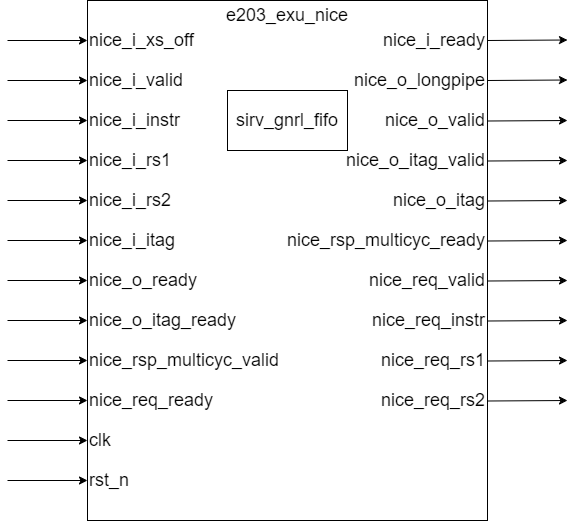

The diagram above was exported from draw.io. Its source (the exported page's mxGraphModel, read from the mxfile embedded in the PNG):
<mxGraphModel dx="796" dy="1190" grid="1" gridSize="10" guides="1" tooltips="1" connect="1" arrows="1" fold="1" page="1" pageScale="1" pageWidth="827" pageHeight="1169" math="0" shadow="0">
  <root>
    <mxCell id="0" />
    <mxCell id="1" parent="0" />
    <mxCell id="_3a8YiENMzKRKPIrLzeu-1" value="" style="rounded=0;whiteSpace=wrap;html=1;" parent="1" vertex="1">
      <mxGeometry x="360" y="440" width="400" height="520" as="geometry" />
    </mxCell>
    <mxCell id="_3a8YiENMzKRKPIrLzeu-9" value="" style="endArrow=classic;html=1;rounded=0;" parent="1" edge="1">
      <mxGeometry width="50" height="50" relative="1" as="geometry">
        <mxPoint x="280" y="480" as="sourcePoint" />
        <mxPoint x="360" y="480" as="targetPoint" />
      </mxGeometry>
    </mxCell>
    <mxCell id="_3a8YiENMzKRKPIrLzeu-17" value="&lt;span style=&quot;font-size: 18px;&quot;&gt;nice_i_xs_off&lt;/span&gt;" style="text;html=1;align=left;verticalAlign=middle;whiteSpace=wrap;rounded=0;" parent="1" vertex="1">
      <mxGeometry x="360" y="460" width="200" height="40" as="geometry" />
    </mxCell>
    <mxCell id="_3a8YiENMzKRKPIrLzeu-25" value="&lt;span style=&quot;font-size: 18px;&quot;&gt;nice_i_ready&lt;/span&gt;" style="text;html=1;align=right;verticalAlign=middle;whiteSpace=wrap;rounded=0;" parent="1" vertex="1">
      <mxGeometry x="560" y="460" width="200" height="40" as="geometry" />
    </mxCell>
    <mxCell id="_3a8YiENMzKRKPIrLzeu-26" value="" style="endArrow=classic;html=1;rounded=0;exitX=1;exitY=0.5;exitDx=0;exitDy=0;" parent="1" source="_3a8YiENMzKRKPIrLzeu-25" edge="1">
      <mxGeometry width="50" height="50" relative="1" as="geometry">
        <mxPoint x="920" y="480" as="sourcePoint" />
        <mxPoint x="840" y="479.5" as="targetPoint" />
      </mxGeometry>
    </mxCell>
    <mxCell id="_3a8YiENMzKRKPIrLzeu-27" value="" style="endArrow=classic;html=1;rounded=0;" parent="1" edge="1">
      <mxGeometry width="50" height="50" relative="1" as="geometry">
        <mxPoint x="280" y="520" as="sourcePoint" />
        <mxPoint x="360" y="520" as="targetPoint" />
      </mxGeometry>
    </mxCell>
    <mxCell id="_3a8YiENMzKRKPIrLzeu-28" value="&lt;span style=&quot;font-size: 18px;&quot;&gt;nice_i_valid&lt;/span&gt;" style="text;html=1;align=left;verticalAlign=middle;whiteSpace=wrap;rounded=0;" parent="1" vertex="1">
      <mxGeometry x="360" y="500" width="200" height="40" as="geometry" />
    </mxCell>
    <mxCell id="_3a8YiENMzKRKPIrLzeu-29" value="&lt;span style=&quot;font-size: 18px;&quot;&gt;nice_o_longpipe&lt;/span&gt;" style="text;html=1;align=right;verticalAlign=middle;whiteSpace=wrap;rounded=0;" parent="1" vertex="1">
      <mxGeometry x="560" y="500" width="200" height="40" as="geometry" />
    </mxCell>
    <mxCell id="_3a8YiENMzKRKPIrLzeu-31" value="" style="endArrow=classic;html=1;rounded=0;" parent="1" edge="1">
      <mxGeometry width="50" height="50" relative="1" as="geometry">
        <mxPoint x="280" y="560" as="sourcePoint" />
        <mxPoint x="360" y="560" as="targetPoint" />
      </mxGeometry>
    </mxCell>
    <mxCell id="_3a8YiENMzKRKPIrLzeu-32" value="&lt;span style=&quot;font-size: 18px;&quot;&gt;nice_i_instr&lt;/span&gt;" style="text;html=1;align=left;verticalAlign=middle;whiteSpace=wrap;rounded=0;" parent="1" vertex="1">
      <mxGeometry x="360" y="540" width="200" height="40" as="geometry" />
    </mxCell>
    <mxCell id="_3a8YiENMzKRKPIrLzeu-33" value="&lt;span style=&quot;font-size: 18px;&quot;&gt;nice_o_valid&lt;/span&gt;" style="text;html=1;align=right;verticalAlign=middle;whiteSpace=wrap;rounded=0;" parent="1" vertex="1">
      <mxGeometry x="560" y="540" width="200" height="40" as="geometry" />
    </mxCell>
    <mxCell id="_3a8YiENMzKRKPIrLzeu-35" value="" style="endArrow=classic;html=1;rounded=0;" parent="1" edge="1">
      <mxGeometry width="50" height="50" relative="1" as="geometry">
        <mxPoint x="280" y="600" as="sourcePoint" />
        <mxPoint x="360" y="600" as="targetPoint" />
      </mxGeometry>
    </mxCell>
    <mxCell id="_3a8YiENMzKRKPIrLzeu-36" value="&lt;span style=&quot;font-size: 18px;&quot;&gt;nice_i_rs1&lt;/span&gt;" style="text;html=1;align=left;verticalAlign=middle;whiteSpace=wrap;rounded=0;" parent="1" vertex="1">
      <mxGeometry x="360" y="580" width="200" height="40" as="geometry" />
    </mxCell>
    <mxCell id="_3a8YiENMzKRKPIrLzeu-37" value="&lt;span style=&quot;font-size: 18px;&quot;&gt;nice_o_itag_valid&lt;/span&gt;" style="text;html=1;align=right;verticalAlign=middle;whiteSpace=wrap;rounded=0;" parent="1" vertex="1">
      <mxGeometry x="560" y="580" width="200" height="40" as="geometry" />
    </mxCell>
    <mxCell id="_3a8YiENMzKRKPIrLzeu-39" value="" style="endArrow=classic;html=1;rounded=0;" parent="1" edge="1">
      <mxGeometry width="50" height="50" relative="1" as="geometry">
        <mxPoint x="280" y="640" as="sourcePoint" />
        <mxPoint x="360" y="640" as="targetPoint" />
      </mxGeometry>
    </mxCell>
    <mxCell id="_3a8YiENMzKRKPIrLzeu-40" value="&lt;span style=&quot;font-size: 18px;&quot;&gt;nice_i_rs2&lt;/span&gt;" style="text;html=1;align=left;verticalAlign=middle;whiteSpace=wrap;rounded=0;" parent="1" vertex="1">
      <mxGeometry x="360" y="620" width="200" height="40" as="geometry" />
    </mxCell>
    <mxCell id="_3a8YiENMzKRKPIrLzeu-41" value="&lt;span style=&quot;font-size: 18px;&quot;&gt;nice_o_itag&lt;/span&gt;" style="text;html=1;align=right;verticalAlign=middle;whiteSpace=wrap;rounded=0;" parent="1" vertex="1">
      <mxGeometry x="560" y="620" width="200" height="40" as="geometry" />
    </mxCell>
    <mxCell id="_3a8YiENMzKRKPIrLzeu-43" value="" style="endArrow=classic;html=1;rounded=0;" parent="1" edge="1">
      <mxGeometry width="50" height="50" relative="1" as="geometry">
        <mxPoint x="280" y="680" as="sourcePoint" />
        <mxPoint x="360" y="680" as="targetPoint" />
      </mxGeometry>
    </mxCell>
    <mxCell id="_3a8YiENMzKRKPIrLzeu-44" value="&lt;span style=&quot;font-size: 18px;&quot;&gt;nice_i_itag&lt;/span&gt;" style="text;html=1;align=left;verticalAlign=middle;whiteSpace=wrap;rounded=0;" parent="1" vertex="1">
      <mxGeometry x="360" y="660" width="200" height="40" as="geometry" />
    </mxCell>
    <mxCell id="_3a8YiENMzKRKPIrLzeu-45" value="&lt;span style=&quot;font-size: 18px;&quot;&gt;nice_rsp_multicyc_ready&lt;/span&gt;" style="text;html=1;align=right;verticalAlign=middle;whiteSpace=wrap;rounded=0;" parent="1" vertex="1">
      <mxGeometry x="560" y="660" width="200" height="40" as="geometry" />
    </mxCell>
    <mxCell id="_3a8YiENMzKRKPIrLzeu-47" value="" style="endArrow=classic;html=1;rounded=0;" parent="1" edge="1">
      <mxGeometry width="50" height="50" relative="1" as="geometry">
        <mxPoint x="280" y="720" as="sourcePoint" />
        <mxPoint x="360" y="720" as="targetPoint" />
      </mxGeometry>
    </mxCell>
    <mxCell id="_3a8YiENMzKRKPIrLzeu-48" value="&lt;span style=&quot;font-size: 18px;&quot;&gt;nice_o_ready&lt;/span&gt;" style="text;html=1;align=left;verticalAlign=middle;whiteSpace=wrap;rounded=0;" parent="1" vertex="1">
      <mxGeometry x="360" y="700" width="200" height="40" as="geometry" />
    </mxCell>
    <mxCell id="_3a8YiENMzKRKPIrLzeu-49" value="&lt;span style=&quot;font-size: 18px;&quot;&gt;nice_req_valid&lt;/span&gt;" style="text;html=1;align=right;verticalAlign=middle;whiteSpace=wrap;rounded=0;" parent="1" vertex="1">
      <mxGeometry x="560" y="700" width="200" height="40" as="geometry" />
    </mxCell>
    <mxCell id="_3a8YiENMzKRKPIrLzeu-51" value="" style="endArrow=classic;html=1;rounded=0;" parent="1" edge="1">
      <mxGeometry width="50" height="50" relative="1" as="geometry">
        <mxPoint x="280" y="760" as="sourcePoint" />
        <mxPoint x="360" y="760" as="targetPoint" />
      </mxGeometry>
    </mxCell>
    <mxCell id="_3a8YiENMzKRKPIrLzeu-52" value="&lt;span style=&quot;font-size: 18px;&quot;&gt;nice_o_itag_ready&lt;/span&gt;" style="text;html=1;align=left;verticalAlign=middle;whiteSpace=wrap;rounded=0;" parent="1" vertex="1">
      <mxGeometry x="360" y="740" width="200" height="40" as="geometry" />
    </mxCell>
    <mxCell id="_3a8YiENMzKRKPIrLzeu-53" value="&lt;span style=&quot;font-size: 18px;&quot;&gt;nice_req_instr&lt;/span&gt;" style="text;html=1;align=right;verticalAlign=middle;whiteSpace=wrap;rounded=0;" parent="1" vertex="1">
      <mxGeometry x="560" y="740" width="200" height="40" as="geometry" />
    </mxCell>
    <mxCell id="_3a8YiENMzKRKPIrLzeu-55" value="" style="endArrow=classic;html=1;rounded=0;" parent="1" edge="1">
      <mxGeometry width="50" height="50" relative="1" as="geometry">
        <mxPoint x="280" y="800" as="sourcePoint" />
        <mxPoint x="360" y="800" as="targetPoint" />
      </mxGeometry>
    </mxCell>
    <mxCell id="_3a8YiENMzKRKPIrLzeu-56" value="&lt;span style=&quot;font-size: 18px;&quot;&gt;nice_rsp_multicyc_valid&lt;/span&gt;" style="text;html=1;align=left;verticalAlign=middle;whiteSpace=wrap;rounded=0;" parent="1" vertex="1">
      <mxGeometry x="360" y="780" width="200" height="40" as="geometry" />
    </mxCell>
    <mxCell id="_3a8YiENMzKRKPIrLzeu-57" value="&lt;span style=&quot;font-size: 18px;&quot;&gt;nice_req_rs1&lt;/span&gt;" style="text;html=1;align=right;verticalAlign=middle;whiteSpace=wrap;rounded=0;" parent="1" vertex="1">
      <mxGeometry x="560" y="780" width="200" height="40" as="geometry" />
    </mxCell>
    <mxCell id="_3a8YiENMzKRKPIrLzeu-59" value="" style="endArrow=classic;html=1;rounded=0;" parent="1" edge="1">
      <mxGeometry width="50" height="50" relative="1" as="geometry">
        <mxPoint x="280" y="840" as="sourcePoint" />
        <mxPoint x="360" y="840" as="targetPoint" />
      </mxGeometry>
    </mxCell>
    <mxCell id="_3a8YiENMzKRKPIrLzeu-60" value="&lt;span style=&quot;font-size: 18px;&quot;&gt;nice_req_ready&lt;/span&gt;" style="text;html=1;align=left;verticalAlign=middle;whiteSpace=wrap;rounded=0;" parent="1" vertex="1">
      <mxGeometry x="360" y="820" width="200" height="40" as="geometry" />
    </mxCell>
    <mxCell id="_3a8YiENMzKRKPIrLzeu-61" value="&lt;span style=&quot;font-size: 18px;&quot;&gt;nice_req_rs2&lt;/span&gt;" style="text;html=1;align=right;verticalAlign=middle;whiteSpace=wrap;rounded=0;" parent="1" vertex="1">
      <mxGeometry x="560" y="820" width="200" height="40" as="geometry" />
    </mxCell>
    <mxCell id="_3a8YiENMzKRKPIrLzeu-63" value="" style="endArrow=classic;html=1;rounded=0;" parent="1" edge="1">
      <mxGeometry width="50" height="50" relative="1" as="geometry">
        <mxPoint x="280" y="880" as="sourcePoint" />
        <mxPoint x="360" y="880" as="targetPoint" />
      </mxGeometry>
    </mxCell>
    <mxCell id="_3a8YiENMzKRKPIrLzeu-64" value="&lt;span style=&quot;font-size: 18px;&quot;&gt;clk&lt;/span&gt;" style="text;html=1;align=left;verticalAlign=middle;whiteSpace=wrap;rounded=0;" parent="1" vertex="1">
      <mxGeometry x="360" y="860" width="200" height="40" as="geometry" />
    </mxCell>
    <mxCell id="_3a8YiENMzKRKPIrLzeu-67" value="" style="endArrow=classic;html=1;rounded=0;" parent="1" edge="1">
      <mxGeometry width="50" height="50" relative="1" as="geometry">
        <mxPoint x="280" y="920" as="sourcePoint" />
        <mxPoint x="360" y="920" as="targetPoint" />
      </mxGeometry>
    </mxCell>
    <mxCell id="_3a8YiENMzKRKPIrLzeu-68" value="&lt;span style=&quot;font-size: 18px;&quot;&gt;rst_n&lt;/span&gt;" style="text;html=1;align=left;verticalAlign=middle;whiteSpace=wrap;rounded=0;" parent="1" vertex="1">
      <mxGeometry x="360" y="900" width="200" height="40" as="geometry" />
    </mxCell>
    <mxCell id="_3a8YiENMzKRKPIrLzeu-87" value="&lt;font style=&quot;font-size: 18px;&quot;&gt;e203_exu_nice&lt;/font&gt;" style="text;html=1;align=center;verticalAlign=middle;whiteSpace=wrap;rounded=0;" parent="1" vertex="1">
      <mxGeometry x="530" y="440" width="60" height="30" as="geometry" />
    </mxCell>
    <mxCell id="tI1s0P2qZpK0CmMiCV_g-2" value="" style="endArrow=classic;html=1;rounded=0;exitX=1;exitY=0.5;exitDx=0;exitDy=0;" parent="1" edge="1">
      <mxGeometry width="50" height="50" relative="1" as="geometry">
        <mxPoint x="760" y="520" as="sourcePoint" />
        <mxPoint x="840" y="519.5" as="targetPoint" />
      </mxGeometry>
    </mxCell>
    <mxCell id="tI1s0P2qZpK0CmMiCV_g-3" value="" style="endArrow=classic;html=1;rounded=0;exitX=1;exitY=0.5;exitDx=0;exitDy=0;" parent="1" edge="1">
      <mxGeometry width="50" height="50" relative="1" as="geometry">
        <mxPoint x="760" y="560.5" as="sourcePoint" />
        <mxPoint x="840" y="560" as="targetPoint" />
      </mxGeometry>
    </mxCell>
    <mxCell id="tI1s0P2qZpK0CmMiCV_g-4" value="" style="endArrow=classic;html=1;rounded=0;exitX=1;exitY=0.5;exitDx=0;exitDy=0;" parent="1" edge="1">
      <mxGeometry width="50" height="50" relative="1" as="geometry">
        <mxPoint x="760" y="600.5" as="sourcePoint" />
        <mxPoint x="840" y="600" as="targetPoint" />
      </mxGeometry>
    </mxCell>
    <mxCell id="tI1s0P2qZpK0CmMiCV_g-5" value="" style="endArrow=classic;html=1;rounded=0;exitX=1;exitY=0.5;exitDx=0;exitDy=0;" parent="1" edge="1">
      <mxGeometry width="50" height="50" relative="1" as="geometry">
        <mxPoint x="760" y="640.5" as="sourcePoint" />
        <mxPoint x="840" y="640" as="targetPoint" />
      </mxGeometry>
    </mxCell>
    <mxCell id="tI1s0P2qZpK0CmMiCV_g-6" value="" style="endArrow=classic;html=1;rounded=0;exitX=1;exitY=0.5;exitDx=0;exitDy=0;" parent="1" edge="1">
      <mxGeometry width="50" height="50" relative="1" as="geometry">
        <mxPoint x="760" y="680.5" as="sourcePoint" />
        <mxPoint x="840" y="680" as="targetPoint" />
      </mxGeometry>
    </mxCell>
    <mxCell id="tI1s0P2qZpK0CmMiCV_g-7" value="" style="endArrow=classic;html=1;rounded=0;exitX=1;exitY=0.5;exitDx=0;exitDy=0;" parent="1" edge="1">
      <mxGeometry width="50" height="50" relative="1" as="geometry">
        <mxPoint x="760" y="720.5" as="sourcePoint" />
        <mxPoint x="840" y="720" as="targetPoint" />
      </mxGeometry>
    </mxCell>
    <mxCell id="tI1s0P2qZpK0CmMiCV_g-8" value="" style="endArrow=classic;html=1;rounded=0;exitX=1;exitY=0.5;exitDx=0;exitDy=0;" parent="1" edge="1">
      <mxGeometry width="50" height="50" relative="1" as="geometry">
        <mxPoint x="760" y="760.5" as="sourcePoint" />
        <mxPoint x="840" y="760" as="targetPoint" />
      </mxGeometry>
    </mxCell>
    <mxCell id="tI1s0P2qZpK0CmMiCV_g-9" value="" style="endArrow=classic;html=1;rounded=0;exitX=1;exitY=0.5;exitDx=0;exitDy=0;" parent="1" edge="1">
      <mxGeometry width="50" height="50" relative="1" as="geometry">
        <mxPoint x="760" y="800.5" as="sourcePoint" />
        <mxPoint x="840" y="800" as="targetPoint" />
      </mxGeometry>
    </mxCell>
    <mxCell id="tI1s0P2qZpK0CmMiCV_g-10" value="" style="endArrow=classic;html=1;rounded=0;exitX=1;exitY=0.5;exitDx=0;exitDy=0;" parent="1" edge="1">
      <mxGeometry width="50" height="50" relative="1" as="geometry">
        <mxPoint x="760" y="840.5" as="sourcePoint" />
        <mxPoint x="840" y="840" as="targetPoint" />
      </mxGeometry>
    </mxCell>
    <mxCell id="tI1s0P2qZpK0CmMiCV_g-17" value="sirv_gnrl_fifo" style="rounded=0;whiteSpace=wrap;html=1;fontSize=18;" parent="1" vertex="1">
      <mxGeometry x="500" y="530" width="120" height="60" as="geometry" />
    </mxCell>
  </root>
</mxGraphModel>